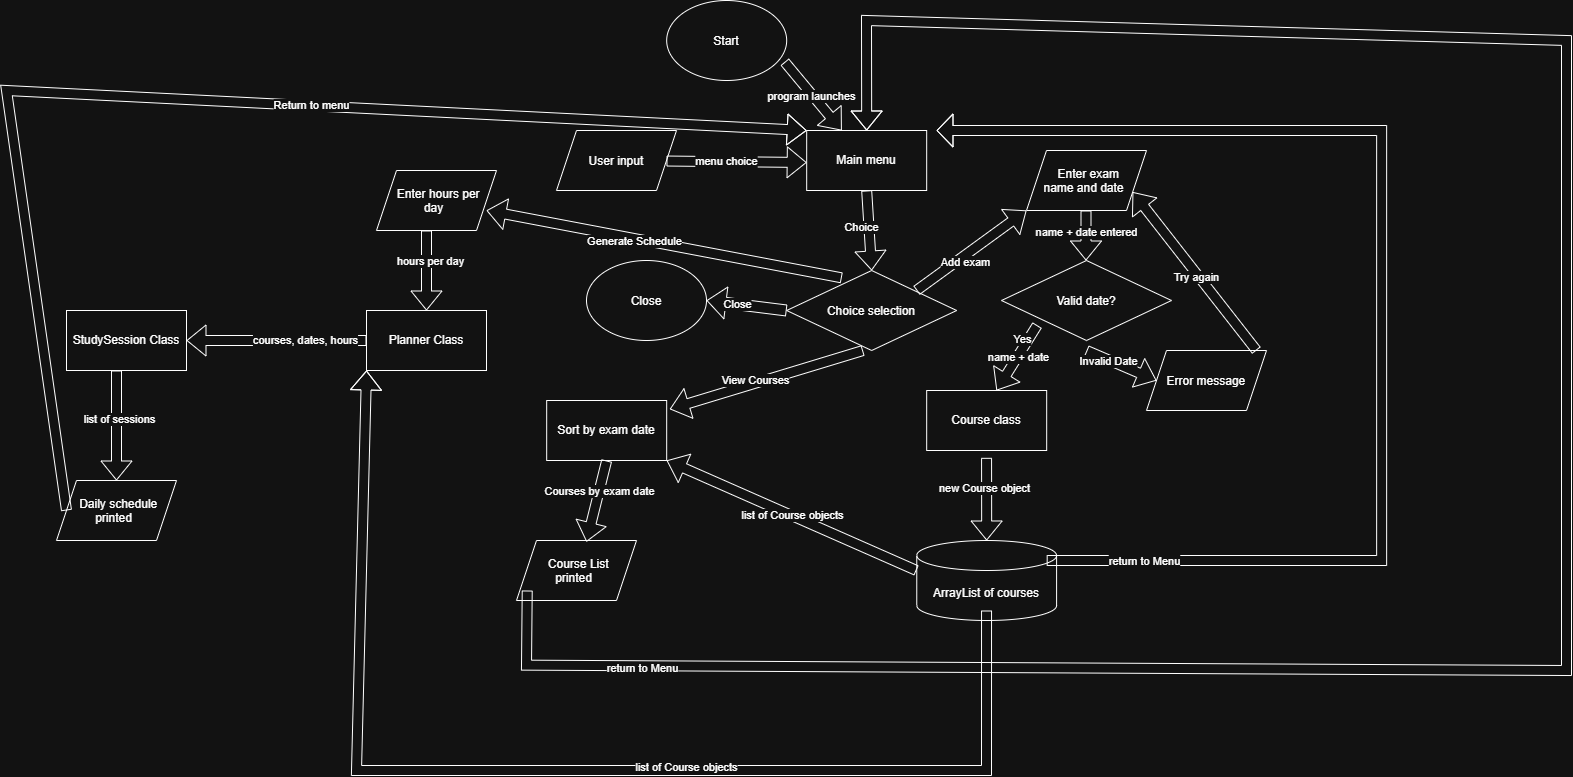

The diagram above was exported from draw.io. Its source (the exported page's mxGraphModel, read from the mxfile embedded in the PNG):
<mxGraphModel dx="2475" dy="999" grid="1" gridSize="10" guides="1" tooltips="1" connect="1" arrows="1" fold="1" page="1" pageScale="1" pageWidth="850" pageHeight="1100" math="0" shadow="0">
  <root>
    <mxCell id="0" />
    <mxCell id="1" parent="0" />
    <mxCell id="NMll64xBOykE9F-mJM95-1" parent="1" style="ellipse;whiteSpace=wrap;html=1;shapeInside=1;" value="Start" vertex="1">
      <mxGeometry height="80" width="120" x="90.18" y="70" as="geometry" />
    </mxCell>
    <mxCell id="NMll64xBOykE9F-mJM95-2" parent="1" style="rounded=0;whiteSpace=wrap;html=1;" value="Main menu" vertex="1">
      <mxGeometry height="60" width="120" x="230.18" y="200" as="geometry" />
    </mxCell>
    <mxCell id="NMll64xBOykE9F-mJM95-3" parent="1" style="shape=parallelogram;perimeter=parallelogramPerimeter;whiteSpace=wrap;html=1;shapeInside=1;fixedSize=1;" value="User input" vertex="1">
      <mxGeometry height="60" width="120" x="-20" y="200" as="geometry" />
    </mxCell>
    <mxCell id="NMll64xBOykE9F-mJM95-14" edge="1" parent="1" source="NMll64xBOykE9F-mJM95-1" style="shape=flexArrow;endArrow=classic;html=1;rounded=0;defaultLabelBackgroundColor=page;exitX=0.983;exitY=0.767;exitDx=0;exitDy=0;exitPerimeter=0;" target="NMll64xBOykE9F-mJM95-2" value="">
      <mxGeometry height="50" relative="1" width="50" as="geometry">
        <mxPoint x="200.18" y="20" as="sourcePoint" />
        <mxPoint x="250.18" y="-30" as="targetPoint" />
      </mxGeometry>
    </mxCell>
    <mxCell id="NMll64xBOykE9F-mJM95-15" connectable="0" parent="NMll64xBOykE9F-mJM95-14" style="edgeLabel;html=1;align=center;verticalAlign=middle;resizable=0;points=[];inheritText=1;defaultLabelBackgroundColor=page;" value="program launches" vertex="1">
      <mxGeometry relative="1" x="-0.0385" y="-1" as="geometry">
        <mxPoint as="offset" />
      </mxGeometry>
    </mxCell>
    <mxCell id="NMll64xBOykE9F-mJM95-16" edge="1" parent="1" style="shape=flexArrow;endArrow=classic;html=1;rounded=0;defaultLabelBackgroundColor=page;entryX=0.067;entryY=0.567;entryDx=0;entryDy=0;entryPerimeter=0;" value="">
      <mxGeometry height="50" relative="1" width="50" as="geometry">
        <mxPoint x="90.00430377091305" y="230.52708868726063" as="sourcePoint" />
        <mxPoint x="230.17999999999995" y="232.01" as="targetPoint" />
      </mxGeometry>
    </mxCell>
    <mxCell id="NMll64xBOykE9F-mJM95-17" connectable="0" parent="NMll64xBOykE9F-mJM95-16" style="edgeLabel;html=1;align=center;verticalAlign=middle;resizable=0;points=[];inheritText=1;defaultLabelBackgroundColor=page;" value="menu choice" vertex="1">
      <mxGeometry relative="1" x="-0.0385" y="-1" as="geometry">
        <mxPoint x="-7" y="-2" as="offset" />
      </mxGeometry>
    </mxCell>
    <mxCell id="NMll64xBOykE9F-mJM95-33" parent="1" style="rhombus;whiteSpace=wrap;html=1;shapeInside=1;" value="Choice selection" vertex="1">
      <mxGeometry height="80" width="170" x="210.18" y="340" as="geometry" />
    </mxCell>
    <mxCell id="NMll64xBOykE9F-mJM95-34" edge="1" parent="1" source="NMll64xBOykE9F-mJM95-2" style="shape=flexArrow;endArrow=classic;html=1;rounded=0;defaultLabelBackgroundColor=page;entryX=0.5;entryY=0;entryDx=0;entryDy=0;exitX=0.5;exitY=1;exitDx=0;exitDy=0;" target="NMll64xBOykE9F-mJM95-33" value="">
      <mxGeometry height="50" relative="1" width="50" as="geometry">
        <mxPoint x="295.18" y="270" as="sourcePoint" />
        <mxPoint x="420.1756962290869" y="271.48291131273936" as="targetPoint" />
      </mxGeometry>
    </mxCell>
    <mxCell id="NMll64xBOykE9F-mJM95-35" connectable="0" parent="NMll64xBOykE9F-mJM95-34" style="edgeLabel;html=1;align=center;verticalAlign=middle;resizable=0;points=[];inheritText=1;defaultLabelBackgroundColor=page;" value="Choice" vertex="1">
      <mxGeometry relative="1" x="-0.0385" y="-1" as="geometry">
        <mxPoint x="-7" y="-2" as="offset" />
      </mxGeometry>
    </mxCell>
    <mxCell id="NMll64xBOykE9F-mJM95-37" edge="1" parent="1" style="shape=flexArrow;endArrow=classic;html=1;rounded=0;defaultLabelBackgroundColor=page;entryX=0;entryY=1;entryDx=0;entryDy=0;" target="NMll64xBOykE9F-mJM95-39" value="">
      <mxGeometry height="50" relative="1" width="50" as="geometry">
        <mxPoint x="340" y="360" as="sourcePoint" />
        <mxPoint x="390" y="310" as="targetPoint" />
      </mxGeometry>
    </mxCell>
    <mxCell id="NMll64xBOykE9F-mJM95-54" connectable="0" parent="NMll64xBOykE9F-mJM95-37" style="edgeLabel;html=1;align=center;verticalAlign=middle;resizable=0;points=[];inheritText=1;defaultLabelBackgroundColor=page;" value="Add exam" vertex="1">
      <mxGeometry relative="1" x="-0.1802" y="-6" as="geometry">
        <mxPoint as="offset" />
      </mxGeometry>
    </mxCell>
    <mxCell id="NMll64xBOykE9F-mJM95-39" parent="1" style="shape=parallelogram;perimeter=parallelogramPerimeter;whiteSpace=wrap;html=1;shapeInside=1;fixedSize=1;" value="Enter exam name and date" vertex="1">
      <mxGeometry height="60" width="120" x="450" y="220" as="geometry" />
    </mxCell>
    <mxCell id="NMll64xBOykE9F-mJM95-40" parent="1" style="rhombus;whiteSpace=wrap;html=1;shapeInside=1;" value="Valid date?" vertex="1">
      <mxGeometry height="80" width="170" x="425" y="330" as="geometry" />
    </mxCell>
    <mxCell id="NMll64xBOykE9F-mJM95-55" edge="1" parent="1" style="shape=flexArrow;endArrow=classic;html=1;rounded=0;defaultLabelBackgroundColor=page;exitX=0.5;exitY=1;exitDx=0;exitDy=0;entryX=0.5;entryY=0;entryDx=0;entryDy=0;" value="">
      <mxGeometry height="50" relative="1" width="50" as="geometry">
        <mxPoint x="509.5" y="280" as="sourcePoint" />
        <mxPoint x="509.5" y="330" as="targetPoint" />
      </mxGeometry>
    </mxCell>
    <mxCell id="NMll64xBOykE9F-mJM95-60" connectable="0" parent="NMll64xBOykE9F-mJM95-55" style="edgeLabel;html=1;align=center;verticalAlign=middle;resizable=0;points=[];inheritText=1;defaultLabelBackgroundColor=page;" value="name + date entered" vertex="1">
      <mxGeometry relative="1" x="-0.1733" as="geometry">
        <mxPoint as="offset" />
      </mxGeometry>
    </mxCell>
    <mxCell id="NMll64xBOykE9F-mJM95-61" parent="1" style="shape=parallelogram;perimeter=parallelogramPerimeter;whiteSpace=wrap;html=1;shapeInside=1;fixedSize=1;" value="Error message" vertex="1">
      <mxGeometry height="60" width="120" x="570" y="420" as="geometry" />
    </mxCell>
    <mxCell id="NMll64xBOykE9F-mJM95-63" edge="1" parent="1" style="shape=flexArrow;endArrow=classic;html=1;rounded=0;defaultLabelBackgroundColor=page;entryX=0;entryY=0.5;entryDx=0;entryDy=0;" target="NMll64xBOykE9F-mJM95-61" value="">
      <mxGeometry height="50" relative="1" width="50" as="geometry">
        <mxPoint x="510" y="420" as="sourcePoint" />
        <mxPoint x="510" y="450" as="targetPoint" />
      </mxGeometry>
    </mxCell>
    <mxCell id="NMll64xBOykE9F-mJM95-64" connectable="0" parent="NMll64xBOykE9F-mJM95-63" style="edgeLabel;html=1;align=center;verticalAlign=middle;resizable=0;points=[];inheritText=1;defaultLabelBackgroundColor=page;" value="Invalid Date" vertex="1">
      <mxGeometry relative="1" x="-0.3747" y="-1" as="geometry">
        <mxPoint as="offset" />
      </mxGeometry>
    </mxCell>
    <mxCell id="NMll64xBOykE9F-mJM95-65" edge="1" parent="1" style="shape=flexArrow;endArrow=classic;html=1;rounded=0;defaultLabelBackgroundColor=page;entryX=1;entryY=0.75;entryDx=0;entryDy=0;" target="NMll64xBOykE9F-mJM95-39" value="">
      <mxGeometry height="50" relative="1" width="50" as="geometry">
        <mxPoint x="680" y="420" as="sourcePoint" />
        <mxPoint x="730" y="370" as="targetPoint" />
      </mxGeometry>
    </mxCell>
    <mxCell id="NMll64xBOykE9F-mJM95-67" connectable="0" parent="NMll64xBOykE9F-mJM95-65" style="edgeLabel;html=1;align=center;verticalAlign=middle;resizable=0;points=[];inheritText=1;defaultLabelBackgroundColor=page;" value="Try again" vertex="1">
      <mxGeometry relative="1" x="-0.0539" y="3" as="geometry">
        <mxPoint as="offset" />
      </mxGeometry>
    </mxCell>
    <mxCell id="NMll64xBOykE9F-mJM95-68" edge="1" parent="1" source="NMll64xBOykE9F-mJM95-40" style="shape=flexArrow;endArrow=classic;html=1;rounded=0;defaultLabelBackgroundColor=page;exitX=0.21;exitY=0.808;exitDx=0;exitDy=0;exitPerimeter=0;" value="">
      <mxGeometry height="50" relative="1" width="50" as="geometry">
        <mxPoint x="440" y="575" as="sourcePoint" />
        <mxPoint x="420" y="460" as="targetPoint" />
      </mxGeometry>
    </mxCell>
    <mxCell id="NMll64xBOykE9F-mJM95-70" connectable="0" parent="NMll64xBOykE9F-mJM95-68" style="edgeLabel;html=1;align=center;verticalAlign=middle;resizable=0;points=[];inheritText=1;defaultLabelBackgroundColor=page;" value="name + date" vertex="1">
      <mxGeometry relative="1" x="-0.05" as="geometry">
        <mxPoint as="offset" />
      </mxGeometry>
    </mxCell>
    <mxCell id="Bn2F7ZOEDFFO1NvZ1Rpp-1" connectable="0" parent="NMll64xBOykE9F-mJM95-68" style="edgeLabel;html=1;align=center;verticalAlign=middle;resizable=0;points=[];inheritText=1;defaultLabelBackgroundColor=page;" value="Yes" vertex="1">
      <mxGeometry relative="1" x="-0.4794" y="-6" as="geometry">
        <mxPoint as="offset" />
      </mxGeometry>
    </mxCell>
    <mxCell id="NMll64xBOykE9F-mJM95-69" parent="1" style="rounded=0;whiteSpace=wrap;html=1;" value="Course class" vertex="1">
      <mxGeometry height="60" width="120" x="350.18" y="460" as="geometry" />
    </mxCell>
    <mxCell id="NMll64xBOykE9F-mJM95-71" parent="1" style="shape=cylinder3;whiteSpace=wrap;html=1;boundedLbl=1;backgroundOutline=1;size=15;" value="ArrayList of courses" vertex="1">
      <mxGeometry height="80" width="139.82" x="340.27" y="610" as="geometry" />
    </mxCell>
    <mxCell id="NMll64xBOykE9F-mJM95-73" edge="1" parent="1" source="NMll64xBOykE9F-mJM95-69" style="shape=flexArrow;endArrow=classic;html=1;rounded=0;defaultLabelBackgroundColor=page;exitX=0.499;exitY=1.122;exitDx=0;exitDy=0;exitPerimeter=0;entryX=0.5;entryY=0;entryDx=0;entryDy=0;entryPerimeter=0;" target="NMll64xBOykE9F-mJM95-71" value="">
      <mxGeometry height="50" relative="1" width="50" as="geometry">
        <mxPoint x="370" y="620" as="sourcePoint" />
        <mxPoint x="420" y="570" as="targetPoint" />
      </mxGeometry>
    </mxCell>
    <mxCell id="NMll64xBOykE9F-mJM95-74" connectable="0" parent="NMll64xBOykE9F-mJM95-73" style="edgeLabel;html=1;align=center;verticalAlign=middle;resizable=0;points=[];inheritText=1;defaultLabelBackgroundColor=page;" value="new Course object" vertex="1">
      <mxGeometry relative="1" x="-0.2741" y="-3" as="geometry">
        <mxPoint as="offset" />
      </mxGeometry>
    </mxCell>
    <mxCell id="NMll64xBOykE9F-mJM95-75" edge="1" parent="1" style="shape=flexArrow;endArrow=classic;html=1;rounded=0;defaultLabelBackgroundColor=page;endWidth=22;endSize=5;" value="">
      <mxGeometry height="50" relative="1" width="50" x="-0.7058" as="geometry">
        <Array as="points">
          <mxPoint x="805.14" y="630" />
          <mxPoint x="805.14" y="200" />
        </Array>
        <mxPoint x="470.18" y="630" as="sourcePoint" />
        <mxPoint x="360" y="200" as="targetPoint" />
      </mxGeometry>
    </mxCell>
    <mxCell id="NMll64xBOykE9F-mJM95-77" connectable="0" parent="NMll64xBOykE9F-mJM95-75" style="edgeLabel;html=1;align=center;verticalAlign=middle;resizable=0;points=[];inheritText=1;defaultLabelBackgroundColor=page;" value="return to Menu" vertex="1">
      <mxGeometry relative="1" x="-0.8394" as="geometry">
        <mxPoint as="offset" />
      </mxGeometry>
    </mxCell>
    <mxCell id="NMll64xBOykE9F-mJM95-78" parent="1" style="rounded=0;whiteSpace=wrap;html=1;" value="Sort by exam date" vertex="1">
      <mxGeometry height="60" width="120" x="-29.819999999999993" y="470" as="geometry" />
    </mxCell>
    <mxCell id="NMll64xBOykE9F-mJM95-79" edge="1" parent="1" source="NMll64xBOykE9F-mJM95-33" style="shape=flexArrow;endArrow=classic;html=1;rounded=0;defaultLabelBackgroundColor=page;exitX=0;exitY=0.5;exitDx=0;exitDy=0;width=11;startSize=6;endSize=6;entryX=1;entryY=0.5;entryDx=0;entryDy=0;" target="NMll64xBOykE9F-mJM95-80" value="">
      <mxGeometry height="50" relative="1" width="50" as="geometry">
        <mxPoint x="110" y="430" as="sourcePoint" />
        <mxPoint x="160" y="380" as="targetPoint" />
      </mxGeometry>
    </mxCell>
    <mxCell id="NMll64xBOykE9F-mJM95-81" connectable="0" parent="NMll64xBOykE9F-mJM95-79" style="edgeLabel;html=1;align=center;verticalAlign=middle;resizable=0;points=[];inheritText=1;defaultLabelBackgroundColor=page;" value="Close" vertex="1">
      <mxGeometry relative="1" x="0.2366" as="geometry">
        <mxPoint as="offset" />
      </mxGeometry>
    </mxCell>
    <mxCell id="NMll64xBOykE9F-mJM95-80" parent="1" style="ellipse;whiteSpace=wrap;html=1;shapeInside=1;" value="Close" vertex="1">
      <mxGeometry height="80" width="120" x="10" y="330" as="geometry" />
    </mxCell>
    <mxCell id="NMll64xBOykE9F-mJM95-83" edge="1" parent="1" style="shape=flexArrow;endArrow=classic;html=1;rounded=0;defaultLabelBackgroundColor=page;exitX=0.215;exitY=0.725;exitDx=0;exitDy=0;exitPerimeter=0;entryX=1.026;entryY=0.144;entryDx=0;entryDy=0;entryPerimeter=0;" target="NMll64xBOykE9F-mJM95-78" value="">
      <mxGeometry height="50" relative="1" width="50" as="geometry">
        <mxPoint x="286.55" y="420" as="sourcePoint" />
        <mxPoint x="129.99999999999983" y="492" as="targetPoint" />
      </mxGeometry>
    </mxCell>
    <mxCell id="NMll64xBOykE9F-mJM95-84" connectable="0" parent="NMll64xBOykE9F-mJM95-83" style="edgeLabel;html=1;align=center;verticalAlign=middle;resizable=0;points=[];inheritText=1;defaultLabelBackgroundColor=page;" value="View Courses" vertex="1">
      <mxGeometry relative="1" x="0.1097" y="-3" as="geometry">
        <mxPoint as="offset" />
      </mxGeometry>
    </mxCell>
    <mxCell id="NMll64xBOykE9F-mJM95-85" edge="1" parent="1" style="shape=flexArrow;endArrow=classic;html=1;rounded=0;defaultLabelBackgroundColor=page;entryX=1;entryY=1;entryDx=0;entryDy=0;" target="NMll64xBOykE9F-mJM95-78" value="list of Course objects">
      <mxGeometry height="50" relative="1" width="50" as="geometry">
        <mxPoint x="340" y="640" as="sourcePoint" />
        <mxPoint x="300" y="630" as="targetPoint" />
      </mxGeometry>
    </mxCell>
    <mxCell id="NMll64xBOykE9F-mJM95-86" parent="1" style="shape=parallelogram;perimeter=parallelogramPerimeter;whiteSpace=wrap;html=1;shapeInside=1;fixedSize=1;" value="Course List printed" vertex="1">
      <mxGeometry height="60" width="120" x="-60" y="610" as="geometry" />
    </mxCell>
    <mxCell id="NMll64xBOykE9F-mJM95-87" edge="1" parent="1" source="NMll64xBOykE9F-mJM95-78" style="shape=flexArrow;endArrow=classic;html=1;rounded=0;defaultLabelBackgroundColor=page;exitX=0.5;exitY=1;exitDx=0;exitDy=0;entryX=0.583;entryY=0.022;entryDx=0;entryDy=0;entryPerimeter=0;" target="NMll64xBOykE9F-mJM95-86" value="">
      <mxGeometry height="50" relative="1" width="50" as="geometry">
        <mxPoint x="15" y="595" as="sourcePoint" />
        <mxPoint x="65" y="545" as="targetPoint" />
      </mxGeometry>
    </mxCell>
    <mxCell id="NMll64xBOykE9F-mJM95-88" connectable="0" parent="NMll64xBOykE9F-mJM95-87" style="edgeLabel;html=1;align=center;verticalAlign=middle;resizable=0;points=[];inheritText=1;defaultLabelBackgroundColor=page;" value="Courses by exam date" vertex="1">
      <mxGeometry relative="1" x="-0.2541" as="geometry">
        <mxPoint as="offset" />
      </mxGeometry>
    </mxCell>
    <mxCell id="NMll64xBOykE9F-mJM95-89" edge="1" parent="1" style="shape=flexArrow;endArrow=classic;html=1;rounded=0;defaultLabelBackgroundColor=page;exitX=0.006;exitY=0.589;exitDx=0;exitDy=0;exitPerimeter=0;entryX=0.5;entryY=0;entryDx=0;entryDy=0;" target="NMll64xBOykE9F-mJM95-2" value="">
      <mxGeometry height="50" relative="1" width="50" x="-0.6055" as="geometry">
        <Array as="points">
          <mxPoint x="-50" y="734.66" />
          <mxPoint x="990" y="740" />
          <mxPoint x="990" y="110" />
          <mxPoint x="290" y="90" />
        </Array>
        <mxPoint x="-49.2800000000002" y="659.9999999999999" as="sourcePoint" />
        <mxPoint x="280" y="80" as="targetPoint" />
      </mxGeometry>
    </mxCell>
    <mxCell id="NMll64xBOykE9F-mJM95-90" connectable="0" parent="NMll64xBOykE9F-mJM95-89" style="edgeLabel;html=1;align=center;verticalAlign=middle;resizable=0;points=[];inheritText=1;defaultLabelBackgroundColor=page;" value="return to Menu" vertex="1">
      <mxGeometry relative="1" x="-0.8515" y="-2" as="geometry">
        <mxPoint as="offset" />
      </mxGeometry>
    </mxCell>
    <mxCell id="NMll64xBOykE9F-mJM95-91" edge="1" parent="1" source="NMll64xBOykE9F-mJM95-33" style="shape=flexArrow;endArrow=classic;html=1;rounded=0;defaultLabelBackgroundColor=page;exitX=0.324;exitY=0.092;exitDx=0;exitDy=0;exitPerimeter=0;" value="">
      <mxGeometry height="50" relative="1" width="50" as="geometry">
        <mxPoint x="-200" y="160" as="sourcePoint" />
        <mxPoint x="-90" y="280" as="targetPoint" />
      </mxGeometry>
    </mxCell>
    <mxCell id="NMll64xBOykE9F-mJM95-96" connectable="0" parent="NMll64xBOykE9F-mJM95-91" style="edgeLabel;html=1;align=center;verticalAlign=middle;resizable=0;points=[];inheritText=1;defaultLabelBackgroundColor=page;" value="Generate Schedule" vertex="1">
      <mxGeometry relative="1" x="0.1683" y="2" as="geometry">
        <mxPoint as="offset" />
      </mxGeometry>
    </mxCell>
    <mxCell id="NMll64xBOykE9F-mJM95-92" parent="1" style="shape=parallelogram;perimeter=parallelogramPerimeter;whiteSpace=wrap;html=1;shapeInside=1;fixedSize=1;" value="Enter hours per day" vertex="1">
      <mxGeometry height="60" width="120" x="-200" y="240" as="geometry" />
    </mxCell>
    <mxCell id="NMll64xBOykE9F-mJM95-93" parent="1" style="rounded=0;whiteSpace=wrap;html=1;" value="Planner Class" vertex="1">
      <mxGeometry height="60" width="120" x="-210" y="380" as="geometry" />
    </mxCell>
    <mxCell id="NMll64xBOykE9F-mJM95-94" edge="1" parent="1" style="shape=flexArrow;endArrow=classic;html=1;rounded=0;defaultLabelBackgroundColor=page;entryX=0.5;entryY=0;entryDx=0;entryDy=0;" target="NMll64xBOykE9F-mJM95-93" value="">
      <mxGeometry height="50" relative="1" width="50" as="geometry">
        <mxPoint x="-150" y="300" as="sourcePoint" />
        <mxPoint x="-140" y="350" as="targetPoint" />
      </mxGeometry>
    </mxCell>
    <mxCell id="NMll64xBOykE9F-mJM95-97" connectable="0" parent="NMll64xBOykE9F-mJM95-94" style="edgeLabel;html=1;align=center;verticalAlign=middle;resizable=0;points=[];inheritText=1;defaultLabelBackgroundColor=page;" value="hours per day" vertex="1">
      <mxGeometry relative="1" x="-0.2181" y="3" as="geometry">
        <mxPoint as="offset" />
      </mxGeometry>
    </mxCell>
    <mxCell id="NMll64xBOykE9F-mJM95-98" edge="1" parent="1" source="NMll64xBOykE9F-mJM95-71" style="shape=flexArrow;endArrow=classic;html=1;rounded=0;defaultLabelBackgroundColor=page;exitX=0.499;exitY=0.875;exitDx=0;exitDy=0;exitPerimeter=0;" value="">
      <mxGeometry height="50" relative="1" width="50" x="-0.8538" as="geometry">
        <Array as="points">
          <mxPoint x="410" y="840" />
          <mxPoint x="-220" y="840" />
        </Array>
        <mxPoint x="430" y="700" as="sourcePoint" />
        <mxPoint x="-210" y="440" as="targetPoint" />
      </mxGeometry>
    </mxCell>
    <mxCell id="NMll64xBOykE9F-mJM95-99" connectable="0" parent="NMll64xBOykE9F-mJM95-98" style="edgeLabel;html=1;align=center;verticalAlign=middle;resizable=0;points=[];inheritText=1;defaultLabelBackgroundColor=page;" value="list of Course objects" vertex="1">
      <mxGeometry relative="1" x="-0.2253" y="-4" as="geometry">
        <mxPoint as="offset" />
      </mxGeometry>
    </mxCell>
    <mxCell id="NMll64xBOykE9F-mJM95-100" parent="1" style="rounded=0;whiteSpace=wrap;html=1;" value="StudySession Class" vertex="1">
      <mxGeometry height="60" width="120" x="-510" y="380" as="geometry" />
    </mxCell>
    <mxCell id="NMll64xBOykE9F-mJM95-101" edge="1" parent="1" source="NMll64xBOykE9F-mJM95-93" style="shape=flexArrow;endArrow=classic;html=1;rounded=0;defaultLabelBackgroundColor=page;entryX=1;entryY=0.5;entryDx=0;entryDy=0;exitX=0;exitY=0.5;exitDx=0;exitDy=0;" target="NMll64xBOykE9F-mJM95-100" value="">
      <mxGeometry height="50" relative="1" width="50" as="geometry">
        <mxPoint x="-270" y="380" as="sourcePoint" />
        <mxPoint x="-220" y="330" as="targetPoint" />
      </mxGeometry>
    </mxCell>
    <mxCell id="NMll64xBOykE9F-mJM95-106" connectable="0" parent="NMll64xBOykE9F-mJM95-101" style="edgeLabel;html=1;align=center;verticalAlign=middle;resizable=0;points=[];inheritText=1;defaultLabelBackgroundColor=page;" value="courses, dates, hours" vertex="1">
      <mxGeometry relative="1" x="-0.3103" as="geometry">
        <mxPoint as="offset" />
      </mxGeometry>
    </mxCell>
    <mxCell id="NMll64xBOykE9F-mJM95-107" edge="1" parent="1" style="shape=flexArrow;endArrow=classic;html=1;rounded=0;defaultLabelBackgroundColor=page;" value="">
      <mxGeometry height="50" relative="1" width="50" as="geometry">
        <mxPoint x="-460" y="440" as="sourcePoint" />
        <mxPoint x="-460" y="550" as="targetPoint" />
      </mxGeometry>
    </mxCell>
    <mxCell id="NMll64xBOykE9F-mJM95-110" connectable="0" parent="NMll64xBOykE9F-mJM95-107" style="edgeLabel;html=1;align=center;verticalAlign=middle;resizable=0;points=[];inheritText=1;defaultLabelBackgroundColor=page;" value="list of sessions" vertex="1">
      <mxGeometry relative="1" x="-0.1284" y="2" as="geometry">
        <mxPoint as="offset" />
      </mxGeometry>
    </mxCell>
    <mxCell id="NMll64xBOykE9F-mJM95-108" parent="1" style="shape=parallelogram;perimeter=parallelogramPerimeter;whiteSpace=wrap;html=1;shapeInside=1;fixedSize=1;" value="Daily schedule printed" vertex="1">
      <mxGeometry height="60" width="120" x="-520" y="550" as="geometry" />
    </mxCell>
    <mxCell id="NMll64xBOykE9F-mJM95-109" edge="1" parent="1" source="NMll64xBOykE9F-mJM95-108" style="shape=flexArrow;endArrow=classic;html=1;rounded=0;defaultLabelBackgroundColor=page;exitX=0;exitY=0.5;exitDx=0;exitDy=0;entryX=0;entryY=0;entryDx=0;entryDy=0;" target="NMll64xBOykE9F-mJM95-2" value="">
      <mxGeometry height="50" relative="1" width="50" x="-0.6148" as="geometry">
        <Array as="points">
          <mxPoint x="-570" y="160" />
        </Array>
        <mxPoint x="-540" y="575" as="sourcePoint" />
        <mxPoint x="110" y="170" as="targetPoint" />
      </mxGeometry>
    </mxCell>
    <mxCell id="NMll64xBOykE9F-mJM95-111" connectable="0" parent="NMll64xBOykE9F-mJM95-109" style="edgeLabel;html=1;align=center;verticalAlign=middle;resizable=0;points=[];inheritText=1;defaultLabelBackgroundColor=page;" value="Return to menu" vertex="1">
      <mxGeometry relative="1" x="0.1891" y="1" as="geometry">
        <mxPoint as="offset" />
      </mxGeometry>
    </mxCell>
  </root>
</mxGraphModel>